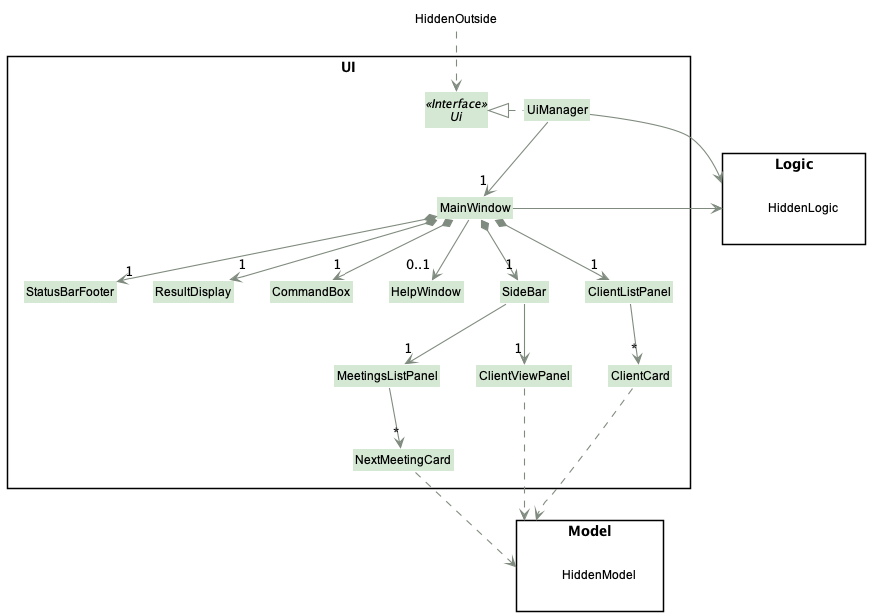

The diagram above was rendered by PlantUML. Its source (embedded in the PNG):
@startuml
!include style.puml
skinparam arrowThickness 1.1
skinparam arrowColor UI_COLOR_T4
skinparam classBackgroundColor UI_COLOR

package UI <<Rectangle>>{
Interface Ui <<Interface>>
Class UiManager
Class MainWindow
Class HelpWindow
Class ResultDisplay
Class ClientListPanel
Class ClientCard
Class StatusBarFooter
Class SideBar
Class ClientViewPanel
Class MeetingsListPanel
Class NextMeetingCard
Class CommandBox
}

package Model <<Rectangle>> {
Class HiddenModel #FFFFFF
}

package Logic <<Rectangle>> {
Class HiddenLogic #FFFFFF
}

Class HiddenOutside #FFFFFF
HiddenOutside ..> Ui

UiManager .left.|> Ui
UiManager -down-> "1" MainWindow
MainWindow *-down->  "1" CommandBox
MainWindow *-down-> "1" ResultDisplay
MainWindow *-down-> "1" ClientListPanel
MainWindow *-down-> "1" StatusBarFooter
MainWindow *-down-> "1" SideBar
MainWindow --> "0..1" HelpWindow

ClientListPanel -down-> "*" ClientCard
SideBar -down-> "1" ClientViewPanel
SideBar -down-> "1" MeetingsListPanel

MeetingsListPanel -down-> "*" NextMeetingCard

ClientCard ..> Model
NextMeetingCard .down.> Model
ClientViewPanel .down.> Model
UiManager -right-> Logic
MainWindow -left-> Logic

ClientListPanel -[hidden]left- HelpWindow
HelpWindow -[hidden]left- CommandBox
CommandBox -[hidden]left- ResultDisplay
ResultDisplay -[hidden]left- StatusBarFooter

@enduml